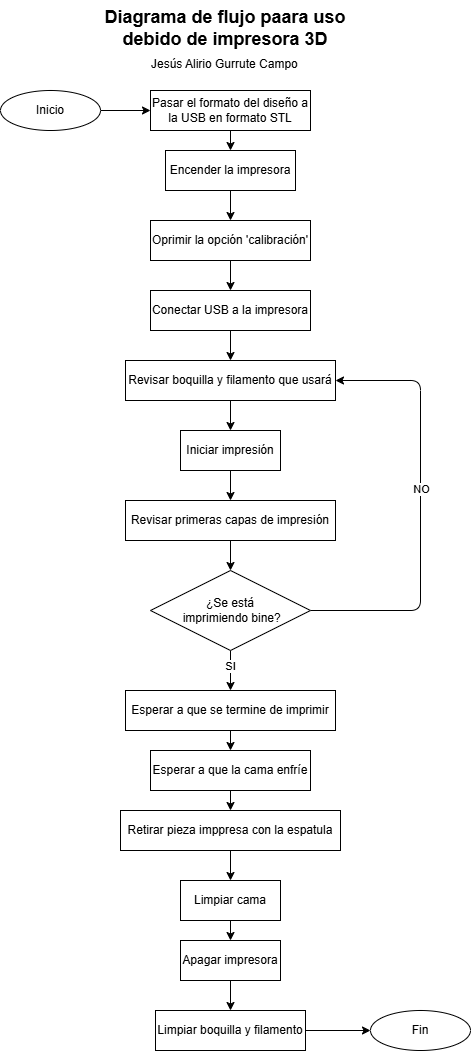

The diagram above was exported from draw.io. Its source (the exported page's mxGraphModel, read from the mxfile embedded in the PNG):
<mxGraphModel dx="1670" dy="938" grid="1" gridSize="10" guides="1" tooltips="1" connect="1" arrows="1" fold="1" page="1" pageScale="1" pageWidth="850" pageHeight="1100" math="0" shadow="0">
  <root>
    <mxCell id="0" />
    <mxCell id="1" parent="0" />
    <mxCell id="2" value="&lt;font style=&quot;font-size: 18px;&quot;&gt;&lt;b&gt;Diagrama de flujo paara uso debido de impresora 3D&lt;/b&gt;&lt;/font&gt;" style="text;strokeColor=none;fillColor=none;spacingLeft=4;spacingRight=4;overflow=hidden;rotatable=0;points=[[0,0.5],[1,0.5]];portConstraint=eastwest;fontSize=12;whiteSpace=wrap;html=1;align=center;" vertex="1" parent="1">
      <mxGeometry x="215" y="20" width="260" height="50" as="geometry" />
    </mxCell>
    <mxCell id="3" value="Jesús Alirio Gurrute Campo" style="text;strokeColor=none;fillColor=none;spacingLeft=4;spacingRight=4;overflow=hidden;rotatable=0;points=[[0,0.5],[1,0.5]];portConstraint=eastwest;fontSize=12;whiteSpace=wrap;html=1;" vertex="1" parent="1">
      <mxGeometry x="265" y="70" width="160" height="30" as="geometry" />
    </mxCell>
    <mxCell id="7" style="edgeStyle=none;html=1;exitX=1;exitY=0.5;exitDx=0;exitDy=0;entryX=0;entryY=0.5;entryDx=0;entryDy=0;" edge="1" parent="1" source="4" target="5">
      <mxGeometry relative="1" as="geometry" />
    </mxCell>
    <mxCell id="4" value="Inicio" style="ellipse;whiteSpace=wrap;html=1;align=center;" vertex="1" parent="1">
      <mxGeometry x="120" y="110" width="100" height="40" as="geometry" />
    </mxCell>
    <mxCell id="21" style="edgeStyle=none;html=1;exitX=0.5;exitY=1;exitDx=0;exitDy=0;entryX=0.5;entryY=0;entryDx=0;entryDy=0;" edge="1" parent="1" source="5" target="6">
      <mxGeometry relative="1" as="geometry" />
    </mxCell>
    <mxCell id="5" value="Pasar el formato del diseño a la USB en formato STL" style="whiteSpace=wrap;html=1;align=center;" vertex="1" parent="1">
      <mxGeometry x="270" y="110" width="160" height="40" as="geometry" />
    </mxCell>
    <mxCell id="22" style="edgeStyle=none;html=1;exitX=0.5;exitY=1;exitDx=0;exitDy=0;entryX=0.5;entryY=0;entryDx=0;entryDy=0;" edge="1" parent="1" source="6" target="8">
      <mxGeometry relative="1" as="geometry" />
    </mxCell>
    <mxCell id="6" value="Encender la impresora" style="whiteSpace=wrap;html=1;align=center;" vertex="1" parent="1">
      <mxGeometry x="285" y="170" width="130" height="40" as="geometry" />
    </mxCell>
    <mxCell id="23" style="edgeStyle=none;html=1;exitX=0.5;exitY=1;exitDx=0;exitDy=0;entryX=0.5;entryY=0;entryDx=0;entryDy=0;" edge="1" parent="1" source="8" target="9">
      <mxGeometry relative="1" as="geometry" />
    </mxCell>
    <mxCell id="8" value="Oprimir la opción 'calibración'" style="whiteSpace=wrap;html=1;align=center;" vertex="1" parent="1">
      <mxGeometry x="270" y="240" width="160" height="40" as="geometry" />
    </mxCell>
    <mxCell id="24" style="edgeStyle=none;html=1;exitX=0.5;exitY=1;exitDx=0;exitDy=0;entryX=0.5;entryY=0;entryDx=0;entryDy=0;" edge="1" parent="1" source="9" target="10">
      <mxGeometry relative="1" as="geometry" />
    </mxCell>
    <mxCell id="9" value="Conectar USB a la impresora" style="whiteSpace=wrap;html=1;align=center;" vertex="1" parent="1">
      <mxGeometry x="270" y="310" width="160" height="40" as="geometry" />
    </mxCell>
    <mxCell id="25" style="edgeStyle=none;html=1;exitX=0.5;exitY=1;exitDx=0;exitDy=0;entryX=0.5;entryY=0;entryDx=0;entryDy=0;" edge="1" parent="1" source="10" target="11">
      <mxGeometry relative="1" as="geometry" />
    </mxCell>
    <mxCell id="10" value="Revisar boquilla y filamento que usará" style="whiteSpace=wrap;html=1;align=center;" vertex="1" parent="1">
      <mxGeometry x="245" y="380" width="210" height="40" as="geometry" />
    </mxCell>
    <mxCell id="26" style="edgeStyle=none;html=1;exitX=0.5;exitY=1;exitDx=0;exitDy=0;entryX=0.5;entryY=0;entryDx=0;entryDy=0;" edge="1" parent="1" source="11" target="12">
      <mxGeometry relative="1" as="geometry" />
    </mxCell>
    <mxCell id="11" value="Iniciar impresión" style="whiteSpace=wrap;html=1;align=center;" vertex="1" parent="1">
      <mxGeometry x="300" y="450" width="100" height="40" as="geometry" />
    </mxCell>
    <mxCell id="27" style="edgeStyle=none;html=1;exitX=0.5;exitY=1;exitDx=0;exitDy=0;entryX=0.5;entryY=0;entryDx=0;entryDy=0;" edge="1" parent="1" source="12" target="13">
      <mxGeometry relative="1" as="geometry" />
    </mxCell>
    <mxCell id="12" value="Revisar primeras capas de impresión" style="whiteSpace=wrap;html=1;align=center;" vertex="1" parent="1">
      <mxGeometry x="245" y="520" width="210" height="40" as="geometry" />
    </mxCell>
    <mxCell id="28" style="edgeStyle=none;html=1;exitX=0.5;exitY=1;exitDx=0;exitDy=0;entryX=0.5;entryY=0;entryDx=0;entryDy=0;" edge="1" parent="1" source="13" target="14">
      <mxGeometry relative="1" as="geometry" />
    </mxCell>
    <mxCell id="37" value="SI" style="edgeLabel;html=1;align=center;verticalAlign=middle;resizable=0;points=[];" vertex="1" connectable="0" parent="28">
      <mxGeometry x="-0.2773" y="-1" relative="1" as="geometry">
        <mxPoint as="offset" />
      </mxGeometry>
    </mxCell>
    <mxCell id="35" style="edgeStyle=none;html=1;exitX=1;exitY=0.5;exitDx=0;exitDy=0;entryX=1;entryY=0.5;entryDx=0;entryDy=0;" edge="1" parent="1" source="13" target="10">
      <mxGeometry relative="1" as="geometry">
        <Array as="points">
          <mxPoint x="540" y="630" />
          <mxPoint x="540" y="400" />
        </Array>
      </mxGeometry>
    </mxCell>
    <mxCell id="36" value="NO" style="edgeLabel;html=1;align=center;verticalAlign=middle;resizable=0;points=[];" vertex="1" connectable="0" parent="35">
      <mxGeometry x="0.0939" relative="1" as="geometry">
        <mxPoint as="offset" />
      </mxGeometry>
    </mxCell>
    <mxCell id="13" value="¿Se está&lt;div&gt;&amp;nbsp;imprimiendo bine?&lt;/div&gt;" style="shape=rhombus;perimeter=rhombusPerimeter;whiteSpace=wrap;html=1;align=center;" vertex="1" parent="1">
      <mxGeometry x="270" y="590" width="160" height="80" as="geometry" />
    </mxCell>
    <mxCell id="29" style="edgeStyle=none;html=1;exitX=0.5;exitY=1;exitDx=0;exitDy=0;entryX=0.5;entryY=0;entryDx=0;entryDy=0;" edge="1" parent="1" source="14" target="15">
      <mxGeometry relative="1" as="geometry" />
    </mxCell>
    <mxCell id="14" value="Esperar a que se termine de imprimir" style="whiteSpace=wrap;html=1;align=center;" vertex="1" parent="1">
      <mxGeometry x="245" y="710" width="210" height="40" as="geometry" />
    </mxCell>
    <mxCell id="30" style="edgeStyle=none;html=1;exitX=0.5;exitY=1;exitDx=0;exitDy=0;entryX=0.5;entryY=0;entryDx=0;entryDy=0;" edge="1" parent="1" source="15" target="16">
      <mxGeometry relative="1" as="geometry" />
    </mxCell>
    <mxCell id="15" value="Esperar a que la cama enfríe" style="whiteSpace=wrap;html=1;align=center;" vertex="1" parent="1">
      <mxGeometry x="270" y="770" width="160" height="40" as="geometry" />
    </mxCell>
    <mxCell id="31" style="edgeStyle=none;html=1;exitX=0.5;exitY=1;exitDx=0;exitDy=0;entryX=0.5;entryY=0;entryDx=0;entryDy=0;" edge="1" parent="1" source="16" target="17">
      <mxGeometry relative="1" as="geometry" />
    </mxCell>
    <mxCell id="16" value="Retirar pieza imppresa con la espatula" style="whiteSpace=wrap;html=1;align=center;" vertex="1" parent="1">
      <mxGeometry x="240" y="830" width="220" height="40" as="geometry" />
    </mxCell>
    <mxCell id="32" style="edgeStyle=none;html=1;exitX=0.5;exitY=1;exitDx=0;exitDy=0;" edge="1" parent="1" source="17" target="18">
      <mxGeometry relative="1" as="geometry" />
    </mxCell>
    <mxCell id="17" value="Limpiar cama" style="whiteSpace=wrap;html=1;align=center;" vertex="1" parent="1">
      <mxGeometry x="300" y="900" width="100" height="40" as="geometry" />
    </mxCell>
    <mxCell id="33" style="edgeStyle=none;html=1;exitX=0.5;exitY=1;exitDx=0;exitDy=0;entryX=0.5;entryY=0;entryDx=0;entryDy=0;" edge="1" parent="1" source="18" target="19">
      <mxGeometry relative="1" as="geometry" />
    </mxCell>
    <mxCell id="18" value="Apagar impresora" style="whiteSpace=wrap;html=1;align=center;" vertex="1" parent="1">
      <mxGeometry x="300" y="960" width="100" height="40" as="geometry" />
    </mxCell>
    <mxCell id="34" style="edgeStyle=none;html=1;exitX=1;exitY=0.5;exitDx=0;exitDy=0;" edge="1" parent="1" source="19" target="20">
      <mxGeometry relative="1" as="geometry" />
    </mxCell>
    <mxCell id="19" value="Limpiar boquilla y filamento" style="whiteSpace=wrap;html=1;align=center;" vertex="1" parent="1">
      <mxGeometry x="275" y="1030" width="150" height="40" as="geometry" />
    </mxCell>
    <mxCell id="20" value="Fin" style="ellipse;whiteSpace=wrap;html=1;align=center;" vertex="1" parent="1">
      <mxGeometry x="490" y="1030" width="100" height="40" as="geometry" />
    </mxCell>
  </root>
</mxGraphModel>